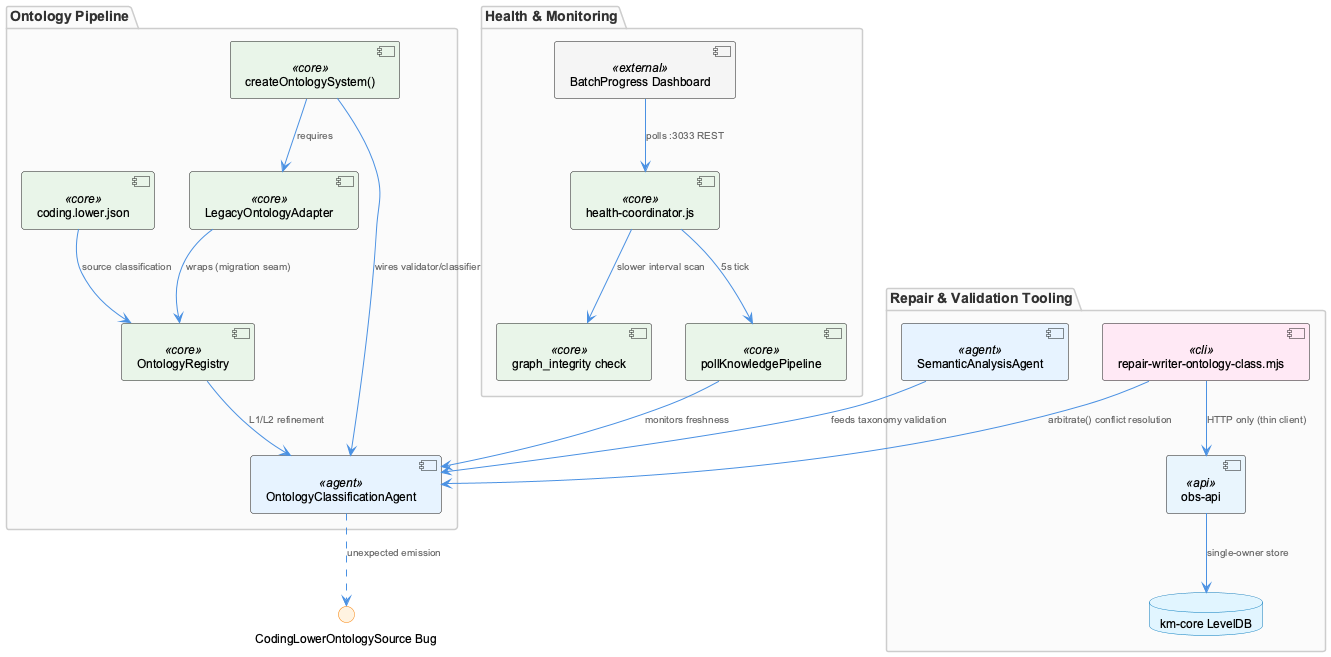

The diagram above was rendered by PlantUML. Its source (embedded in the PNG):
@startuml
!include _standard-style.puml

package "Ontology Pipeline" {
  component "coding.lower.json" as codingLower <<core>>
  component "OntologyRegistry" as ontReg <<core>>
  component "OntologyClassificationAgent" as classifier <<agent>>
  component "LegacyOntologyAdapter" as legacyAdapter <<core>>
  component "createOntologySystem()" as ontFactory <<core>>
}

package "Health & Monitoring" {
  component "health-coordinator.js" as healthCoord <<core>>
  component "pollKnowledgePipeline" as pollKP <<core>>
  component "graph_integrity check" as graphIntegrity <<core>>
  component "BatchProgress Dashboard" as dashboard <<external>>
}

package "Repair & Validation Tooling" {
  component "repair-writer-ontology-class.mjs" as repairScript <<cli>>
  component "obs-api" as obsApi <<api>>
  database "km-core LevelDB" as levelDB
  component "SemanticAnalysisAgent" as semAgent <<agent>>
}

codingLower --> ontReg : "source classification"
ontReg --> classifier : "L1/L2 refinement"
classifier ..> "CodingLowerOntologySource Bug" : "unexpected emission"

ontFactory --> legacyAdapter : "requires"
legacyAdapter --> ontReg : "wraps (migration seam)"
ontFactory --> classifier : "wires validator/classifier"

healthCoord --> pollKP : "5s tick"
pollKP --> classifier : "monitors freshness"
healthCoord --> graphIntegrity : "slower interval scan"
dashboard --> healthCoord : "polls :3033 REST"

repairScript --> obsApi : "HTTP only (thin client)"
obsApi --> levelDB : "single-owner store"
repairScript --> classifier : "arbitrate() conflict resolution"
semAgent --> classifier : "feeds taxonomy validation"

@enduml